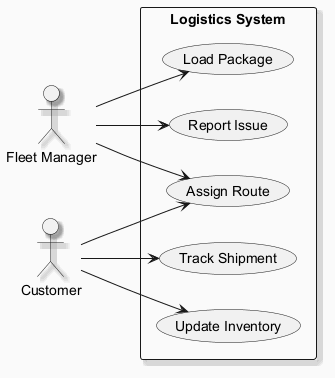

The diagram above was rendered by PlantUML. Its source (embedded in the PNG):
@startuml
skinparam backgroundColor #FAFAFA
skinparam classBackgroundColor #FFF3E0
skinparam classBorderColor #E65100
skinparam shadowing true
left to right direction
actor "Fleet Manager" as FleetManager
actor "Customer" as Customer
rectangle "Logistics System" {
  usecase "Track Shipment" as UC_TrackShipment
  usecase "Assign Route" as UC_AssignRoute
  usecase "Update Inventory" as UC_UpdateInventory
  usecase "Report Issue" as UC_ReportIssue
  usecase "Load Package" as UC_LoadPackage
}
FleetManager --> UC_AssignRoute
FleetManager --> UC_LoadPackage
FleetManager --> UC_ReportIssue
Customer --> UC_UpdateInventory
Customer --> UC_TrackShipment
Customer --> UC_AssignRoute
@enduml